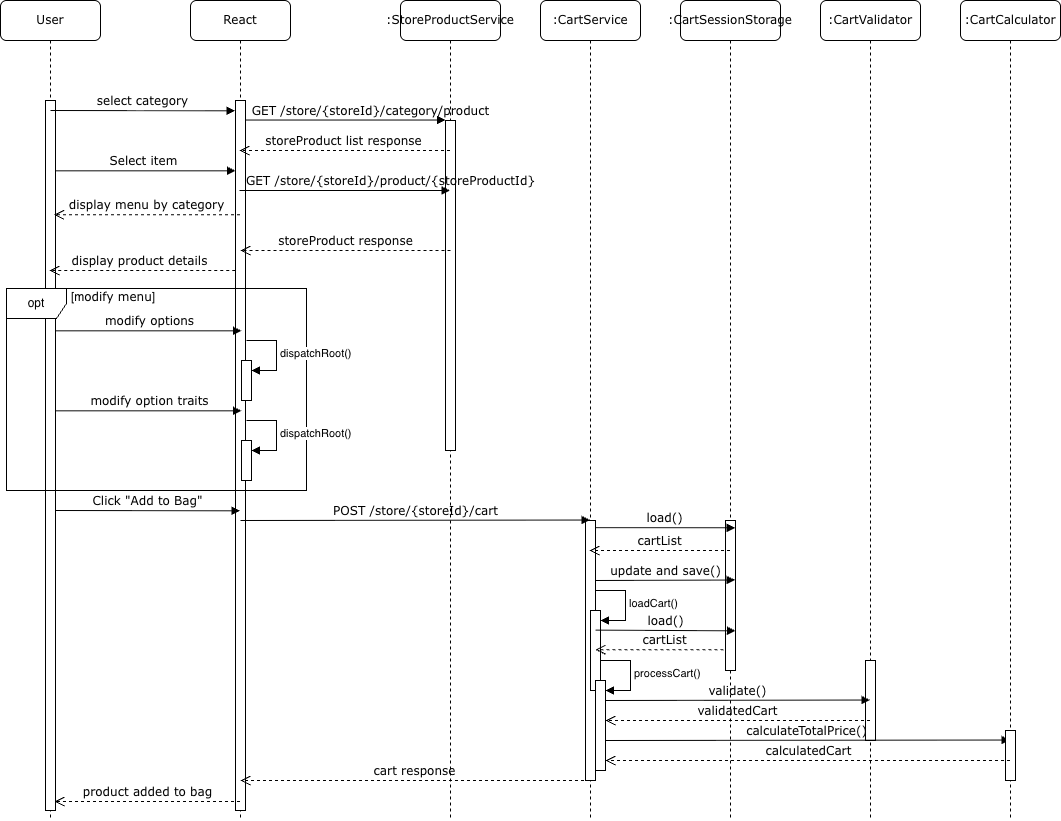

The diagram above was exported from draw.io. Its source (the exported page's mxGraphModel, read from the mxfile embedded in the PNG):
<mxGraphModel dx="1823" dy="862" grid="1" gridSize="10" guides="1" tooltips="1" connect="1" arrows="1" fold="1" page="1" pageScale="1" pageWidth="827" pageHeight="1169" math="0" shadow="0">
  <root>
    <mxCell id="0" />
    <mxCell id="1" parent="0" />
    <mxCell id="nvKzb3OwuLnP-ZzNS642-1" parent="1" style="shape=umlLifeline;perimeter=lifelinePerimeter;whiteSpace=wrap;html=1;container=1;collapsible=0;recursiveResize=0;outlineConnect=0;rounded=1;shadow=0;comic=0;labelBackgroundColor=none;strokeWidth=1;fontFamily=Verdana;fontSize=12;align=center;" value="React" vertex="1">
      <mxGeometry height="820" width="100" x="210" y="100" as="geometry" />
    </mxCell>
    <mxCell id="nvKzb3OwuLnP-ZzNS642-2" parent="nvKzb3OwuLnP-ZzNS642-1" style="html=1;points=[];perimeter=orthogonalPerimeter;rounded=0;shadow=0;comic=0;labelBackgroundColor=none;strokeWidth=1;fontFamily=Verdana;fontSize=12;align=center;" value="" vertex="1">
      <mxGeometry height="710" width="10" x="45" y="100" as="geometry" />
    </mxCell>
    <mxCell id="nvKzb3OwuLnP-ZzNS642-100" edge="1" parent="nvKzb3OwuLnP-ZzNS642-1" source="nvKzb3OwuLnP-ZzNS642-1" style="html=1;verticalAlign=bottom;endArrow=open;dashed=1;endSize=8;labelBackgroundColor=none;fontFamily=Verdana;fontSize=12;edgeStyle=elbowEdgeStyle;elbow=horizontal;rounded=0;" value="product added to bag">
      <mxGeometry relative="1" x="-0.0005" as="geometry">
        <mxPoint as="offset" />
        <Array as="points">
          <mxPoint y="800" />
          <mxPoint x="150.67337662337673" y="800" />
        </Array>
        <mxPoint x="30" y="800" as="sourcePoint" />
        <mxPoint x="-136" y="801" as="targetPoint" />
      </mxGeometry>
    </mxCell>
    <mxCell id="nvKzb3OwuLnP-ZzNS642-39" edge="1" parent="nvKzb3OwuLnP-ZzNS642-1" source="nvKzb3OwuLnP-ZzNS642-9" style="html=1;verticalAlign=bottom;endArrow=block;labelBackgroundColor=none;fontFamily=Verdana;fontSize=12;edgeStyle=elbowEdgeStyle;elbow=vertical;rounded=0;" value="Select item">
      <mxGeometry relative="1" as="geometry">
        <mxPoint x="-114.90909090909099" y="170.00090909090898" as="sourcePoint" />
        <mxPoint x="45" y="170.00090909090898" as="targetPoint" />
      </mxGeometry>
    </mxCell>
    <mxCell id="nvKzb3OwuLnP-ZzNS642-3" parent="1" style="shape=umlLifeline;perimeter=lifelinePerimeter;whiteSpace=wrap;html=1;container=1;collapsible=0;recursiveResize=0;outlineConnect=0;rounded=1;shadow=0;comic=0;labelBackgroundColor=none;strokeWidth=1;fontFamily=Verdana;fontSize=12;align=center;" value=":StoreProductService" vertex="1">
      <mxGeometry height="820" width="100" x="420" y="100" as="geometry" />
    </mxCell>
    <mxCell id="nvKzb3OwuLnP-ZzNS642-4" parent="nvKzb3OwuLnP-ZzNS642-3" style="html=1;points=[];perimeter=orthogonalPerimeter;rounded=0;shadow=0;comic=0;labelBackgroundColor=none;strokeWidth=1;fontFamily=Verdana;fontSize=12;align=center;" value="" vertex="1">
      <mxGeometry height="330" width="10" x="45" y="120" as="geometry" />
    </mxCell>
    <mxCell id="nvKzb3OwuLnP-ZzNS642-5" parent="1" style="shape=umlLifeline;perimeter=lifelinePerimeter;whiteSpace=wrap;html=1;container=1;collapsible=0;recursiveResize=0;outlineConnect=0;rounded=1;shadow=0;comic=0;labelBackgroundColor=none;strokeWidth=1;fontFamily=Verdana;fontSize=12;align=center;" value=":CartService" vertex="1">
      <mxGeometry height="820" width="100" x="560" y="100" as="geometry" />
    </mxCell>
    <mxCell id="nvKzb3OwuLnP-ZzNS642-11" parent="nvKzb3OwuLnP-ZzNS642-5" style="html=1;points=[];perimeter=orthogonalPerimeter;rounded=0;shadow=0;comic=0;labelBackgroundColor=none;strokeWidth=1;fontFamily=Verdana;fontSize=12;align=center;" value="" vertex="1">
      <mxGeometry height="260" width="10" x="45" y="520" as="geometry" />
    </mxCell>
    <mxCell id="nvKzb3OwuLnP-ZzNS642-84" parent="nvKzb3OwuLnP-ZzNS642-5" style="html=1;points=[[0,0,0,0,5],[0,1,0,0,-5],[1,0,0,0,5],[1,1,0,0,-5]];perimeter=orthogonalPerimeter;outlineConnect=0;targetShapes=umlLifeline;portConstraint=eastwest;newEdgeStyle={&quot;curved&quot;:0,&quot;rounded&quot;:0};" value="" vertex="1">
      <mxGeometry height="80" width="10" x="50" y="610" as="geometry" />
    </mxCell>
    <mxCell id="nvKzb3OwuLnP-ZzNS642-85" edge="1" parent="nvKzb3OwuLnP-ZzNS642-5" style="html=1;align=left;spacingLeft=2;endArrow=block;rounded=0;edgeStyle=orthogonalEdgeStyle;curved=0;rounded=0;" target="nvKzb3OwuLnP-ZzNS642-84" value="loadCart()">
      <mxGeometry relative="1" as="geometry">
        <Array as="points">
          <mxPoint x="85" y="620" />
        </Array>
        <mxPoint x="55" y="590" as="sourcePoint" />
      </mxGeometry>
    </mxCell>
    <mxCell id="nvKzb3OwuLnP-ZzNS642-86" edge="1" parent="nvKzb3OwuLnP-ZzNS642-5" style="html=1;verticalAlign=bottom;endArrow=open;dashed=1;endSize=8;labelBackgroundColor=none;fontFamily=Verdana;fontSize=12;edgeStyle=elbowEdgeStyle;elbow=horizontal;rounded=0;" value="cartList">
      <mxGeometry relative="1" x="0.0006" as="geometry">
        <mxPoint as="offset" />
        <Array as="points">
          <mxPoint x="105.45909090909095" y="649.29" />
          <mxPoint x="135.45909090909095" y="649.29" />
        </Array>
        <mxPoint x="195" y="649.29" as="sourcePoint" />
        <mxPoint x="55" y="649.29" as="targetPoint" />
      </mxGeometry>
    </mxCell>
    <mxCell id="nvKzb3OwuLnP-ZzNS642-6" parent="1" style="shape=umlLifeline;perimeter=lifelinePerimeter;whiteSpace=wrap;html=1;container=1;collapsible=0;recursiveResize=0;outlineConnect=0;rounded=1;shadow=0;comic=0;labelBackgroundColor=none;strokeWidth=1;fontFamily=Verdana;fontSize=12;align=center;" value=":CartSessionStorage" vertex="1">
      <mxGeometry height="820" width="100" x="700" y="100" as="geometry" />
    </mxCell>
    <mxCell id="nvKzb3OwuLnP-ZzNS642-13" parent="nvKzb3OwuLnP-ZzNS642-6" style="html=1;points=[];perimeter=orthogonalPerimeter;rounded=0;shadow=0;comic=0;labelBackgroundColor=none;strokeWidth=1;fontFamily=Verdana;fontSize=12;align=center;" value="" vertex="1">
      <mxGeometry height="150" width="10" x="45" y="520" as="geometry" />
    </mxCell>
    <mxCell id="nvKzb3OwuLnP-ZzNS642-81" edge="1" parent="nvKzb3OwuLnP-ZzNS642-6" style="html=1;verticalAlign=bottom;endArrow=block;labelBackgroundColor=none;fontFamily=Verdana;fontSize=12;edgeStyle=elbowEdgeStyle;elbow=vertical;rounded=0;" value="load()">
      <mxGeometry relative="1" x="0.0005" as="geometry">
        <mxPoint as="offset" />
        <Array as="points" />
        <mxPoint x="-84.71428571428578" y="629.64" as="sourcePoint" />
        <mxPoint x="55" y="629.64" as="targetPoint" />
      </mxGeometry>
    </mxCell>
    <mxCell id="nvKzb3OwuLnP-ZzNS642-7" parent="1" style="shape=umlLifeline;perimeter=lifelinePerimeter;whiteSpace=wrap;html=1;container=1;collapsible=0;recursiveResize=0;outlineConnect=0;rounded=1;shadow=0;comic=0;labelBackgroundColor=none;strokeWidth=1;fontFamily=Verdana;fontSize=12;align=center;" value=":CartValidator" vertex="1">
      <mxGeometry height="820" width="100" x="840" y="100" as="geometry" />
    </mxCell>
    <mxCell id="nvKzb3OwuLnP-ZzNS642-89" parent="nvKzb3OwuLnP-ZzNS642-7" style="html=1;points=[];perimeter=orthogonalPerimeter;rounded=0;shadow=0;comic=0;labelBackgroundColor=none;strokeColor=#000000;strokeWidth=1;fillColor=#FFFFFF;fontFamily=Verdana;fontSize=12;fontColor=#000000;align=center;" value="" vertex="1">
      <mxGeometry height="80" width="10" x="45" y="660" as="geometry" />
    </mxCell>
    <mxCell id="nvKzb3OwuLnP-ZzNS642-92" edge="1" parent="nvKzb3OwuLnP-ZzNS642-7" style="html=1;verticalAlign=bottom;endArrow=block;labelBackgroundColor=none;fontFamily=Verdana;fontSize=12;edgeStyle=elbowEdgeStyle;elbow=vertical;rounded=0;" value="calculateTotalPrice()">
      <mxGeometry relative="1" x="-0.0041" as="geometry">
        <mxPoint as="offset" />
        <Array as="points" />
        <mxPoint x="-215" y="740" as="sourcePoint" />
        <mxPoint x="189.5" y="740" as="targetPoint" />
      </mxGeometry>
    </mxCell>
    <mxCell id="nvKzb3OwuLnP-ZzNS642-8" parent="1" style="shape=umlLifeline;perimeter=lifelinePerimeter;whiteSpace=wrap;html=1;container=1;collapsible=0;recursiveResize=0;outlineConnect=0;rounded=1;shadow=0;comic=0;labelBackgroundColor=none;strokeWidth=1;fontFamily=Verdana;fontSize=12;align=center;" value=":CartCalculator" vertex="1">
      <mxGeometry height="820" width="100" x="980" y="100" as="geometry" />
    </mxCell>
    <mxCell id="nvKzb3OwuLnP-ZzNS642-18" parent="nvKzb3OwuLnP-ZzNS642-8" style="html=1;points=[];perimeter=orthogonalPerimeter;rounded=0;shadow=0;comic=0;labelBackgroundColor=none;strokeColor=#000000;strokeWidth=1;fillColor=#FFFFFF;fontFamily=Verdana;fontSize=12;fontColor=#000000;align=center;" value="" vertex="1">
      <mxGeometry height="50" width="10" x="45" y="730" as="geometry" />
    </mxCell>
    <mxCell id="nvKzb3OwuLnP-ZzNS642-9" parent="1" style="shape=umlLifeline;perimeter=lifelinePerimeter;whiteSpace=wrap;html=1;container=1;collapsible=0;recursiveResize=0;outlineConnect=0;rounded=1;shadow=0;comic=0;labelBackgroundColor=none;strokeWidth=1;fontFamily=Verdana;fontSize=12;align=center;" value="User" vertex="1">
      <mxGeometry height="820" width="100" x="20" y="100" as="geometry" />
    </mxCell>
    <mxCell id="nvKzb3OwuLnP-ZzNS642-10" parent="nvKzb3OwuLnP-ZzNS642-9" style="html=1;points=[];perimeter=orthogonalPerimeter;rounded=0;shadow=0;comic=0;labelBackgroundColor=none;strokeWidth=1;fontFamily=Verdana;fontSize=12;align=center;" value="" vertex="1">
      <mxGeometry height="710" width="10" x="45" y="100" as="geometry" />
    </mxCell>
    <mxCell id="nvKzb3OwuLnP-ZzNS642-24" edge="1" parent="1" style="html=1;verticalAlign=bottom;endArrow=block;labelBackgroundColor=none;fontFamily=Verdana;fontSize=12;edgeStyle=elbowEdgeStyle;elbow=vertical;rounded=0;" value="select category">
      <mxGeometry relative="1" x="-0.0006" as="geometry">
        <mxPoint as="offset" />
        <mxPoint x="70" y="209.9966666666665" as="sourcePoint" />
        <mxPoint x="254.5" y="209.9966666666665" as="targetPoint" />
      </mxGeometry>
    </mxCell>
    <mxCell id="nvKzb3OwuLnP-ZzNS642-25" edge="1" parent="1" source="nvKzb3OwuLnP-ZzNS642-2" style="html=1;verticalAlign=bottom;endArrow=block;entryX=0;entryY=0;labelBackgroundColor=none;fontFamily=Verdana;fontSize=12;edgeStyle=elbowEdgeStyle;elbow=vertical;rounded=0;" target="nvKzb3OwuLnP-ZzNS642-4" value="GET /store/{storeId}/category/product">
      <mxGeometry relative="1" x="0.2482" as="geometry">
        <mxPoint as="offset" />
        <mxPoint x="390" y="220" as="sourcePoint" />
      </mxGeometry>
    </mxCell>
    <mxCell id="nvKzb3OwuLnP-ZzNS642-38" edge="1" parent="1" style="html=1;verticalAlign=bottom;endArrow=open;dashed=1;endSize=8;labelBackgroundColor=none;fontFamily=Verdana;fontSize=12;edgeStyle=elbowEdgeStyle;elbow=horizontal;rounded=0;" target="nvKzb3OwuLnP-ZzNS642-1" value="storeProduct list response">
      <mxGeometry relative="1" x="0.0048" as="geometry">
        <mxPoint as="offset" />
        <Array as="points">
          <mxPoint x="405" y="250" />
          <mxPoint x="435" y="250" />
        </Array>
        <mxPoint x="469.5" y="250" as="sourcePoint" />
        <mxPoint x="309.590909090909" y="250" as="targetPoint" />
      </mxGeometry>
    </mxCell>
    <mxCell id="nvKzb3OwuLnP-ZzNS642-40" edge="1" parent="1" source="nvKzb3OwuLnP-ZzNS642-1" style="html=1;verticalAlign=bottom;endArrow=open;dashed=1;endSize=8;labelBackgroundColor=none;fontFamily=Verdana;fontSize=12;edgeStyle=elbowEdgeStyle;elbow=horizontal;rounded=0;entryX=0.845;entryY=0.161;entryDx=0;entryDy=0;entryPerimeter=0;" target="nvKzb3OwuLnP-ZzNS642-10" value="display menu by category">
      <mxGeometry relative="1" x="0.0006" as="geometry">
        <mxPoint as="offset" />
        <Array as="points">
          <mxPoint x="265.409090909091" y="269.55" />
          <mxPoint x="295.409090909091" y="269.55" />
        </Array>
        <mxPoint x="290" y="270" as="sourcePoint" />
        <mxPoint x="180" y="270" as="targetPoint" />
      </mxGeometry>
    </mxCell>
    <mxCell id="nvKzb3OwuLnP-ZzNS642-41" edge="1" parent="1" source="nvKzb3OwuLnP-ZzNS642-1" style="html=1;verticalAlign=bottom;endArrow=block;labelBackgroundColor=none;fontFamily=Verdana;fontSize=12;edgeStyle=elbowEdgeStyle;elbow=vertical;rounded=0;" target="nvKzb3OwuLnP-ZzNS642-3" value="GET /store/{storeId}/product/{storeProductId}">
      <mxGeometry relative="1" x="0.4326" as="geometry">
        <mxPoint as="offset" />
        <Array as="points">
          <mxPoint x="360" y="290" />
        </Array>
        <mxPoint x="320" y="290" as="sourcePoint" />
        <mxPoint x="440" y="290" as="targetPoint" />
      </mxGeometry>
    </mxCell>
    <mxCell id="nvKzb3OwuLnP-ZzNS642-44" edge="1" parent="1" style="html=1;verticalAlign=bottom;endArrow=open;dashed=1;endSize=8;labelBackgroundColor=none;fontFamily=Verdana;fontSize=12;edgeStyle=elbowEdgeStyle;elbow=horizontal;rounded=0;" value="storeProduct response">
      <mxGeometry relative="1" x="0.0006" as="geometry">
        <mxPoint as="offset" />
        <Array as="points">
          <mxPoint x="415.41" y="350" />
          <mxPoint x="445.41" y="350" />
        </Array>
        <mxPoint x="469.91" y="350" as="sourcePoint" />
        <mxPoint x="260.00090909090903" y="350" as="targetPoint" />
      </mxGeometry>
    </mxCell>
    <mxCell id="nvKzb3OwuLnP-ZzNS642-46" edge="1" parent="1" source="nvKzb3OwuLnP-ZzNS642-10" style="html=1;verticalAlign=bottom;endArrow=block;labelBackgroundColor=none;fontFamily=Verdana;fontSize=12;edgeStyle=elbowEdgeStyle;elbow=vertical;rounded=0;" value="modify options">
      <mxGeometry relative="1" x="0.0005" as="geometry">
        <mxPoint as="offset" />
        <mxPoint x="120" y="430" as="sourcePoint" />
        <mxPoint x="261" y="430.00181818181807" as="targetPoint" />
      </mxGeometry>
    </mxCell>
    <mxCell id="nvKzb3OwuLnP-ZzNS642-48" parent="1" style="shape=umlFrame;whiteSpace=wrap;html=1;pointerEvents=0;" value="opt" vertex="1">
      <mxGeometry height="202" width="300" x="26" y="388" as="geometry" />
    </mxCell>
    <mxCell id="nvKzb3OwuLnP-ZzNS642-50" parent="1" style="text;html=1;whiteSpace=wrap;strokeColor=none;fillColor=none;align=center;verticalAlign=middle;rounded=0;" value="[m&lt;span style=&quot;font-family: Verdana; text-wrap-mode: nowrap;&quot;&gt;odify menu&lt;/span&gt;]" vertex="1">
      <mxGeometry height="30" width="60" x="103" y="382" as="geometry" />
    </mxCell>
    <mxCell id="nvKzb3OwuLnP-ZzNS642-53" edge="1" parent="1" source="nvKzb3OwuLnP-ZzNS642-10" style="html=1;verticalAlign=bottom;endArrow=block;labelBackgroundColor=none;fontFamily=Verdana;fontSize=12;edgeStyle=elbowEdgeStyle;elbow=vertical;rounded=0;" value="modify option traits">
      <mxGeometry relative="1" x="0.0005" as="geometry">
        <mxPoint as="offset" />
        <mxPoint x="103.88" y="509.6" as="sourcePoint" />
        <mxPoint x="261" y="510.4" as="targetPoint" />
      </mxGeometry>
    </mxCell>
    <mxCell id="nvKzb3OwuLnP-ZzNS642-62" edge="1" parent="1" style="html=1;verticalAlign=bottom;endArrow=block;labelBackgroundColor=none;fontFamily=Verdana;fontSize=12;edgeStyle=elbowEdgeStyle;elbow=vertical;rounded=0;" value="load()">
      <mxGeometry relative="1" x="0.0005" as="geometry">
        <mxPoint as="offset" />
        <Array as="points" />
        <mxPoint x="614.9957142857143" y="627.14" as="sourcePoint" />
        <mxPoint x="754.71" y="627.14" as="targetPoint" />
      </mxGeometry>
    </mxCell>
    <mxCell id="nvKzb3OwuLnP-ZzNS642-66" edge="1" parent="1" source="nvKzb3OwuLnP-ZzNS642-6" style="html=1;verticalAlign=bottom;endArrow=open;dashed=1;endSize=8;labelBackgroundColor=none;fontFamily=Verdana;fontSize=12;edgeStyle=elbowEdgeStyle;elbow=horizontal;rounded=0;" target="nvKzb3OwuLnP-ZzNS642-5" value="cartList">
      <mxGeometry relative="1" x="0.0006" as="geometry">
        <mxPoint as="offset" />
        <Array as="points">
          <mxPoint x="660.459090909091" y="650" />
          <mxPoint x="690.459090909091" y="650" />
        </Array>
        <mxPoint x="714.959090909091" y="650" as="sourcePoint" />
        <mxPoint x="630" y="650" as="targetPoint" />
      </mxGeometry>
    </mxCell>
    <mxCell id="nvKzb3OwuLnP-ZzNS642-80" edge="1" parent="1" style="html=1;verticalAlign=bottom;endArrow=block;labelBackgroundColor=none;fontFamily=Verdana;fontSize=12;edgeStyle=elbowEdgeStyle;elbow=vertical;rounded=0;" value="update and save()">
      <mxGeometry relative="1" x="0.002" as="geometry">
        <mxPoint as="offset" />
        <Array as="points" />
        <mxPoint x="615" y="680" as="sourcePoint" />
        <mxPoint x="754.7142857142858" y="680" as="targetPoint" />
      </mxGeometry>
    </mxCell>
    <mxCell id="nvKzb3OwuLnP-ZzNS642-87" parent="1" style="html=1;points=[[0,0,0,0,5],[0,1,0,0,-5],[1,0,0,0,5],[1,1,0,0,-5]];perimeter=orthogonalPerimeter;outlineConnect=0;targetShapes=umlLifeline;portConstraint=eastwest;newEdgeStyle={&quot;curved&quot;:0,&quot;rounded&quot;:0};" value="" vertex="1">
      <mxGeometry height="90" width="10" x="615" y="780" as="geometry" />
    </mxCell>
    <mxCell id="nvKzb3OwuLnP-ZzNS642-88" edge="1" parent="1" style="html=1;align=left;spacingLeft=2;endArrow=block;rounded=0;edgeStyle=orthogonalEdgeStyle;curved=0;rounded=0;" target="nvKzb3OwuLnP-ZzNS642-87" value="processCart()">
      <mxGeometry relative="1" as="geometry">
        <Array as="points">
          <mxPoint x="650" y="790" />
        </Array>
        <mxPoint x="620" y="760" as="sourcePoint" />
      </mxGeometry>
    </mxCell>
    <mxCell id="nvKzb3OwuLnP-ZzNS642-91" edge="1" parent="1" style="html=1;verticalAlign=bottom;endArrow=block;labelBackgroundColor=none;fontFamily=Verdana;fontSize=12;edgeStyle=elbowEdgeStyle;elbow=vertical;rounded=0;" value="validate()">
      <mxGeometry relative="1" x="-0.0008" as="geometry">
        <mxPoint as="offset" />
        <Array as="points" />
        <mxPoint x="624.9999999999998" y="800" as="sourcePoint" />
        <mxPoint x="889.5" y="800" as="targetPoint" />
      </mxGeometry>
    </mxCell>
    <mxCell id="nvKzb3OwuLnP-ZzNS642-93" edge="1" parent="1" source="nvKzb3OwuLnP-ZzNS642-7" style="html=1;verticalAlign=bottom;endArrow=open;dashed=1;endSize=8;labelBackgroundColor=none;fontFamily=Verdana;fontSize=12;edgeStyle=elbowEdgeStyle;elbow=horizontal;rounded=0;" target="nvKzb3OwuLnP-ZzNS642-87" value="validatedCart">
      <mxGeometry relative="1" x="0.0006" as="geometry">
        <mxPoint as="offset" />
        <Array as="points">
          <mxPoint x="730.459090909091" y="820" />
          <mxPoint x="760.459090909091" y="820" />
        </Array>
        <mxPoint x="820" y="820" as="sourcePoint" />
        <mxPoint x="640" y="820" as="targetPoint" />
      </mxGeometry>
    </mxCell>
    <mxCell id="nvKzb3OwuLnP-ZzNS642-94" edge="1" parent="1" source="nvKzb3OwuLnP-ZzNS642-8" style="html=1;verticalAlign=bottom;endArrow=open;dashed=1;endSize=8;labelBackgroundColor=none;fontFamily=Verdana;fontSize=12;edgeStyle=elbowEdgeStyle;elbow=horizontal;rounded=0;" target="nvKzb3OwuLnP-ZzNS642-87" value="calculatedCart">
      <mxGeometry relative="1" x="-0.0005" as="geometry">
        <mxPoint as="offset" />
        <Array as="points">
          <mxPoint x="795.459090909091" y="860" />
          <mxPoint x="825.459090909091" y="860" />
        </Array>
        <mxPoint x="955" y="860" as="sourcePoint" />
        <mxPoint x="690" y="860" as="targetPoint" />
      </mxGeometry>
    </mxCell>
    <mxCell id="nvKzb3OwuLnP-ZzNS642-99" edge="1" parent="1" source="nvKzb3OwuLnP-ZzNS642-5" style="html=1;verticalAlign=bottom;endArrow=open;dashed=1;endSize=8;labelBackgroundColor=none;fontFamily=Verdana;fontSize=12;edgeStyle=elbowEdgeStyle;elbow=horizontal;rounded=0;" value="cart response">
      <mxGeometry relative="1" x="0.0014" as="geometry">
        <mxPoint as="offset" />
        <Array as="points">
          <mxPoint x="490.6690909090909" y="880" />
          <mxPoint x="520.669090909091" y="880" />
        </Array>
        <mxPoint x="580.21" y="880" as="sourcePoint" />
        <mxPoint x="259.9957142857142" y="880" as="targetPoint" />
      </mxGeometry>
    </mxCell>
    <mxCell id="9Y0XtnQl9wT8B6ny7QbH-1" parent="1" style="html=1;points=[[0,0,0,0,5],[0,1,0,0,-5],[1,0,0,0,5],[1,1,0,0,-5]];perimeter=orthogonalPerimeter;outlineConnect=0;targetShapes=umlLifeline;portConstraint=eastwest;newEdgeStyle={&quot;curved&quot;:0,&quot;rounded&quot;:0};" value="" vertex="1">
      <mxGeometry height="40" width="10" x="261" y="459.99999999999994" as="geometry" />
    </mxCell>
    <mxCell id="9Y0XtnQl9wT8B6ny7QbH-2" edge="1" parent="1" style="html=1;align=left;spacingLeft=2;endArrow=block;rounded=0;edgeStyle=orthogonalEdgeStyle;curved=0;rounded=0;" target="9Y0XtnQl9wT8B6ny7QbH-1" value="dispatchRoot()">
      <mxGeometry relative="1" as="geometry">
        <Array as="points">
          <mxPoint x="296" y="469.99999999999994" />
        </Array>
        <mxPoint x="266" y="439.99999999999994" as="sourcePoint" />
      </mxGeometry>
    </mxCell>
    <mxCell id="9Y0XtnQl9wT8B6ny7QbH-4" parent="1" style="html=1;points=[[0,0,0,0,5],[0,1,0,0,-5],[1,0,0,0,5],[1,1,0,0,-5]];perimeter=orthogonalPerimeter;outlineConnect=0;targetShapes=umlLifeline;portConstraint=eastwest;newEdgeStyle={&quot;curved&quot;:0,&quot;rounded&quot;:0};" value="" vertex="1">
      <mxGeometry height="40" width="10" x="261" y="540" as="geometry" />
    </mxCell>
    <mxCell id="9Y0XtnQl9wT8B6ny7QbH-5" edge="1" parent="1" style="html=1;align=left;spacingLeft=2;endArrow=block;rounded=0;edgeStyle=orthogonalEdgeStyle;curved=0;rounded=0;" target="9Y0XtnQl9wT8B6ny7QbH-4" value="dispatchRoot()">
      <mxGeometry relative="1" as="geometry">
        <Array as="points">
          <mxPoint x="296" y="550" />
        </Array>
        <mxPoint x="266" y="520" as="sourcePoint" />
      </mxGeometry>
    </mxCell>
    <mxCell id="nvKzb3OwuLnP-ZzNS642-61" edge="1" parent="1" style="html=1;verticalAlign=bottom;endArrow=block;labelBackgroundColor=none;fontFamily=Verdana;fontSize=12;edgeStyle=elbowEdgeStyle;elbow=vertical;rounded=0;" value="POST /store/{storeId}/cart">
      <mxGeometry relative="1" x="0.0005" as="geometry">
        <mxPoint as="offset" />
        <Array as="points" />
        <mxPoint x="259.9957142857142" y="620" as="sourcePoint" />
        <mxPoint x="609.5" y="620.0000000000001" as="targetPoint" />
      </mxGeometry>
    </mxCell>
    <mxCell id="nvKzb3OwuLnP-ZzNS642-45" edge="1" parent="1" style="html=1;verticalAlign=bottom;endArrow=open;dashed=1;endSize=8;labelBackgroundColor=none;fontFamily=Verdana;fontSize=12;edgeStyle=elbowEdgeStyle;elbow=horizontal;rounded=0;exitX=-0.026;exitY=0.214;exitDx=0;exitDy=0;exitPerimeter=0;" target="nvKzb3OwuLnP-ZzNS642-9" value="display product details">
      <mxGeometry relative="1" x="0.0243" as="geometry">
        <mxPoint as="offset" />
        <Array as="points">
          <mxPoint x="90" y="390" />
        </Array>
        <mxPoint x="254.74" y="369.99999999999994" as="sourcePoint" />
        <mxPoint x="90" y="370" as="targetPoint" />
      </mxGeometry>
    </mxCell>
    <mxCell id="nvKzb3OwuLnP-ZzNS642-57" edge="1" parent="1" style="html=1;verticalAlign=bottom;endArrow=block;labelBackgroundColor=none;fontFamily=Verdana;fontSize=12;edgeStyle=elbowEdgeStyle;elbow=vertical;rounded=0;" value="Click &quot;Add to Bag&quot;">
      <mxGeometry relative="1" x="-0.0037" as="geometry">
        <mxPoint as="offset" />
        <mxPoint x="75" y="610" as="sourcePoint" />
        <mxPoint x="259.4999999999998" y="610.0121739130435" as="targetPoint" />
      </mxGeometry>
    </mxCell>
  </root>
</mxGraphModel>